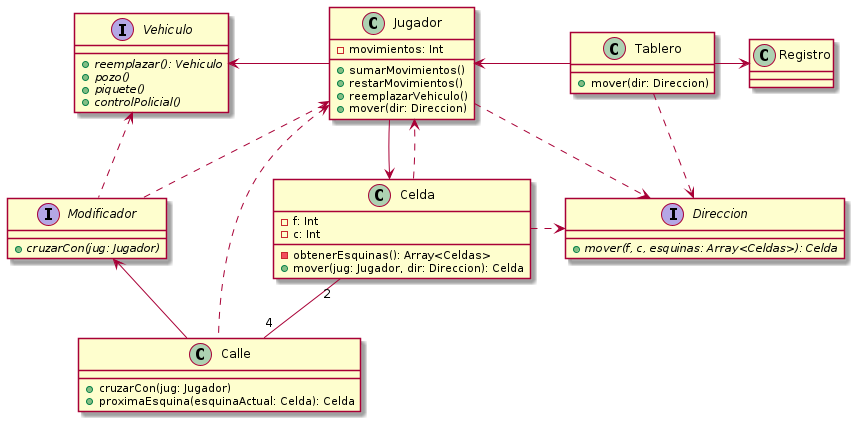

The diagram above was rendered by PlantUML. Its source (embedded in the PNG):
@startuml modelo-inicial

class Tablero {
    + mover(dir: Direccion)
}

class Jugador {
    - movimientos: Int

    + sumarMovimientos()
    + restarMovimientos()
    + reemplazarVehiculo()
    + mover(dir: Direccion)
}

class Calle {
    + cruzarCon(jug: Jugador)
    + proximaEsquina(esquinaActual: Celda): Celda
}

interface Vehiculo {
    + {abstract} reemplazar(): Vehiculo
    + {abstract} pozo()
    + {abstract} piquete()
    + {abstract} controlPolicial()
}

interface Modificador {
    + {abstract} cruzarCon(jug: Jugador)
}

class Celda {
    - f: Int
    - c: Int

    - obtenerEsquinas(): Array<Celdas>
    + mover(jug: Jugador, dir: Direccion): Celda
}

class Registro {

}

interface Direccion {
    + {abstract} mover(f, c, esquinas: Array<Celdas>): Celda
}

Tablero -left-> Jugador
Jugador -left-> Vehiculo
Jugador --> Celda
Tablero -right-> Registro
Calle -left-> Modificador
Calle .left.> Jugador
Celda ..> Jugador
Modificador .left.> Vehiculo
Celda "2" -- "4" Calle
Modificador .up.> Jugador
Tablero ..> Direccion
Jugador ..> Direccion
Celda .right.> Direccion

@enduml